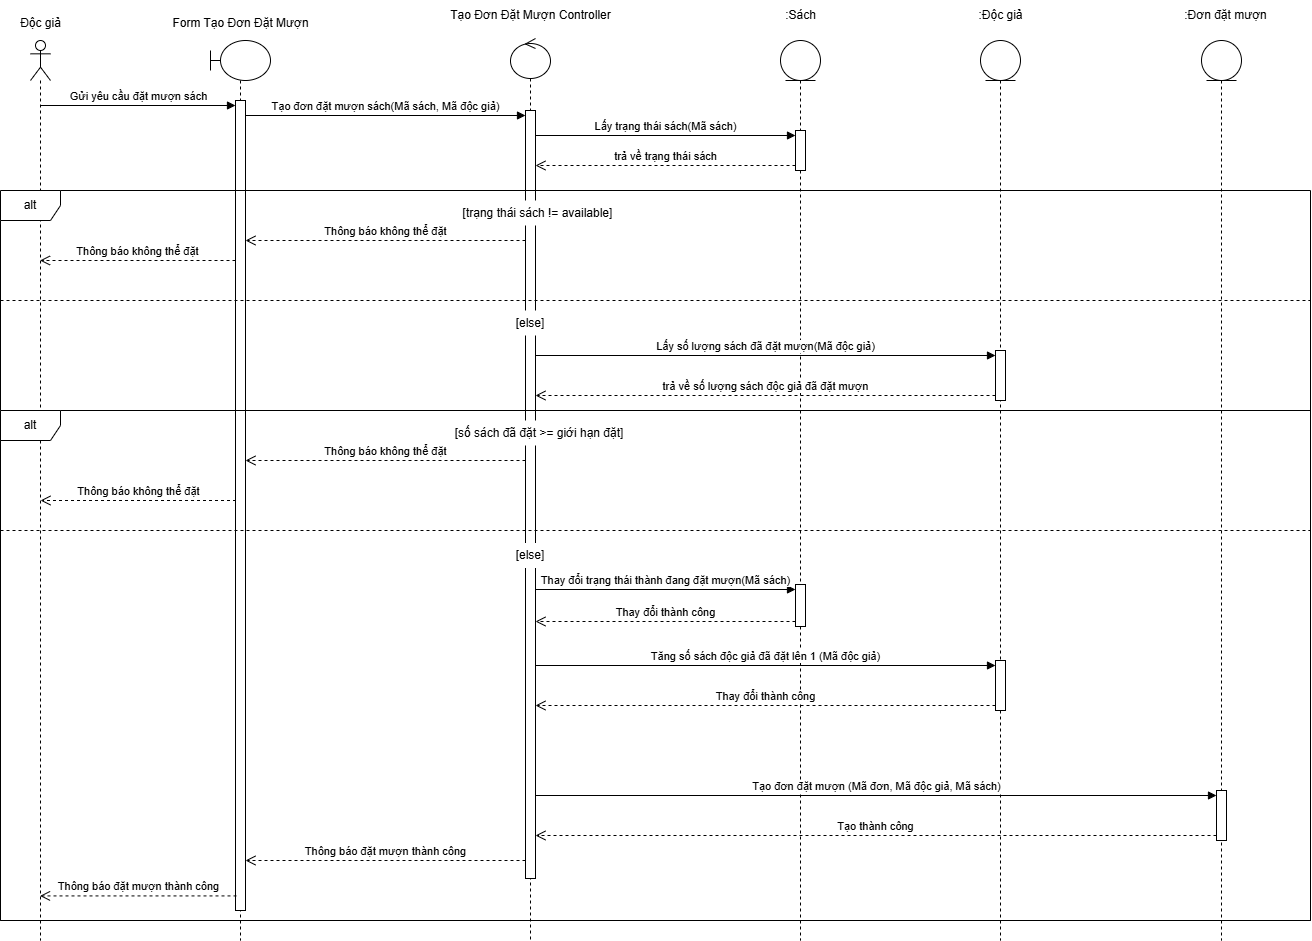

The diagram above was exported from draw.io. Its source (the exported page's mxGraphModel, read from the mxfile embedded in the PNG):
<mxGraphModel dx="1111" dy="1642" grid="1" gridSize="10" guides="1" tooltips="1" connect="1" arrows="1" fold="1" page="1" pageScale="1" pageWidth="827" pageHeight="1169" math="0" shadow="0">
  <root>
    <mxCell id="0" />
    <mxCell id="1" parent="0" />
    <mxCell id="-eMERBRJ6_zqXlaUWua8-1" value="" style="shape=umlLifeline;perimeter=lifelinePerimeter;whiteSpace=wrap;html=1;container=1;dropTarget=0;collapsible=0;recursiveResize=0;outlineConnect=0;portConstraint=eastwest;newEdgeStyle={&quot;curved&quot;:0,&quot;rounded&quot;:0};participant=umlActor;" parent="1" vertex="1">
      <mxGeometry x="70" y="20" width="20" height="900" as="geometry" />
    </mxCell>
    <mxCell id="-eMERBRJ6_zqXlaUWua8-2" value="" style="shape=umlLifeline;perimeter=lifelinePerimeter;whiteSpace=wrap;html=1;container=1;dropTarget=0;collapsible=0;recursiveResize=0;outlineConnect=0;portConstraint=eastwest;newEdgeStyle={&quot;curved&quot;:0,&quot;rounded&quot;:0};participant=umlBoundary;size=40;" parent="1" vertex="1">
      <mxGeometry x="250" y="20" width="60" height="900" as="geometry" />
    </mxCell>
    <mxCell id="91OmMYD4vMx3yiCIwNrO-1" value="" style="html=1;points=[[0,0,0,0,5],[0,1,0,0,-5],[1,0,0,0,5],[1,1,0,0,-5]];perimeter=orthogonalPerimeter;outlineConnect=0;targetShapes=umlLifeline;portConstraint=eastwest;newEdgeStyle={&quot;curved&quot;:0,&quot;rounded&quot;:0};" parent="-eMERBRJ6_zqXlaUWua8-2" vertex="1">
      <mxGeometry x="25" y="60" width="10" height="810" as="geometry" />
    </mxCell>
    <mxCell id="-eMERBRJ6_zqXlaUWua8-3" value="" style="shape=umlLifeline;perimeter=lifelinePerimeter;whiteSpace=wrap;html=1;container=1;dropTarget=0;collapsible=0;recursiveResize=0;outlineConnect=0;portConstraint=eastwest;newEdgeStyle={&quot;curved&quot;:0,&quot;rounded&quot;:0};participant=umlControl;" parent="1" vertex="1">
      <mxGeometry x="550" y="18" width="40" height="902" as="geometry" />
    </mxCell>
    <mxCell id="91OmMYD4vMx3yiCIwNrO-4" value="" style="html=1;points=[[0,0,0,0,5],[0,1,0,0,-5],[1,0,0,0,5],[1,1,0,0,-5]];perimeter=orthogonalPerimeter;outlineConnect=0;targetShapes=umlLifeline;portConstraint=eastwest;newEdgeStyle={&quot;curved&quot;:0,&quot;rounded&quot;:0};" parent="-eMERBRJ6_zqXlaUWua8-3" vertex="1">
      <mxGeometry x="15" y="72" width="10" height="768" as="geometry" />
    </mxCell>
    <mxCell id="91OmMYD4vMx3yiCIwNrO-2" value="Gửi yêu cầu đặt mượn sách" style="html=1;verticalAlign=bottom;endArrow=block;curved=0;rounded=0;entryX=0;entryY=0;entryDx=0;entryDy=5;" parent="1" source="-eMERBRJ6_zqXlaUWua8-1" target="91OmMYD4vMx3yiCIwNrO-1" edge="1">
      <mxGeometry relative="1" as="geometry">
        <mxPoint x="210" y="115" as="sourcePoint" />
      </mxGeometry>
    </mxCell>
    <mxCell id="91OmMYD4vMx3yiCIwNrO-3" value="Thông báo không thể đặt" style="html=1;verticalAlign=bottom;endArrow=open;dashed=1;endSize=8;curved=0;rounded=0;exitX=0;exitY=1;exitDx=0;exitDy=-5;" parent="1" edge="1">
      <mxGeometry relative="1" as="geometry">
        <mxPoint x="79.5" y="239.9999999999999" as="targetPoint" />
        <mxPoint x="275" y="239.9999999999999" as="sourcePoint" />
      </mxGeometry>
    </mxCell>
    <mxCell id="91OmMYD4vMx3yiCIwNrO-5" value="Tạo đơn đặt mượn sách(Mã sách, Mã độc giả)" style="html=1;verticalAlign=bottom;endArrow=block;curved=0;rounded=0;entryX=0;entryY=0;entryDx=0;entryDy=5;" parent="1" source="91OmMYD4vMx3yiCIwNrO-1" target="91OmMYD4vMx3yiCIwNrO-4" edge="1">
      <mxGeometry relative="1" as="geometry">
        <mxPoint x="410" y="105" as="sourcePoint" />
      </mxGeometry>
    </mxCell>
    <mxCell id="91OmMYD4vMx3yiCIwNrO-7" value="" style="shape=umlLifeline;perimeter=lifelinePerimeter;whiteSpace=wrap;html=1;container=1;dropTarget=0;collapsible=0;recursiveResize=0;outlineConnect=0;portConstraint=eastwest;newEdgeStyle={&quot;curved&quot;:0,&quot;rounded&quot;:0};participant=umlEntity;" parent="1" vertex="1">
      <mxGeometry x="820" y="20" width="40" height="900" as="geometry" />
    </mxCell>
    <mxCell id="91OmMYD4vMx3yiCIwNrO-8" value="" style="html=1;points=[[0,0,0,0,5],[0,1,0,0,-5],[1,0,0,0,5],[1,1,0,0,-5]];perimeter=orthogonalPerimeter;outlineConnect=0;targetShapes=umlLifeline;portConstraint=eastwest;newEdgeStyle={&quot;curved&quot;:0,&quot;rounded&quot;:0};" parent="91OmMYD4vMx3yiCIwNrO-7" vertex="1">
      <mxGeometry x="15" y="90" width="10" height="40" as="geometry" />
    </mxCell>
    <mxCell id="wAAG4bDrj-DnWD__QYY8-24" value="" style="html=1;points=[[0,0,0,0,5],[0,1,0,0,-5],[1,0,0,0,5],[1,1,0,0,-5]];perimeter=orthogonalPerimeter;outlineConnect=0;targetShapes=umlLifeline;portConstraint=eastwest;newEdgeStyle={&quot;curved&quot;:0,&quot;rounded&quot;:0};" vertex="1" parent="91OmMYD4vMx3yiCIwNrO-7">
      <mxGeometry x="15" y="544" width="10" height="42" as="geometry" />
    </mxCell>
    <mxCell id="91OmMYD4vMx3yiCIwNrO-9" value="Lấy trạng thái sách(Mã sách)" style="html=1;verticalAlign=bottom;endArrow=block;curved=0;rounded=0;entryX=0;entryY=0;entryDx=0;entryDy=5;" parent="1" source="91OmMYD4vMx3yiCIwNrO-4" target="91OmMYD4vMx3yiCIwNrO-8" edge="1">
      <mxGeometry relative="1" as="geometry">
        <mxPoint x="490" y="115" as="sourcePoint" />
      </mxGeometry>
    </mxCell>
    <mxCell id="91OmMYD4vMx3yiCIwNrO-10" value="trả về trạng thái sách" style="html=1;verticalAlign=bottom;endArrow=open;dashed=1;endSize=8;curved=0;rounded=0;exitX=0;exitY=1;exitDx=0;exitDy=-5;" parent="1" source="91OmMYD4vMx3yiCIwNrO-8" target="91OmMYD4vMx3yiCIwNrO-4" edge="1">
      <mxGeometry relative="1" as="geometry">
        <mxPoint x="490" y="145" as="targetPoint" />
      </mxGeometry>
    </mxCell>
    <mxCell id="91OmMYD4vMx3yiCIwNrO-11" value="Thông báo không thể đặt" style="html=1;verticalAlign=bottom;endArrow=open;dashed=1;endSize=8;curved=0;rounded=0;" parent="1" edge="1">
      <mxGeometry relative="1" as="geometry">
        <mxPoint x="285" y="220" as="targetPoint" />
        <mxPoint x="565" y="220" as="sourcePoint" />
      </mxGeometry>
    </mxCell>
    <mxCell id="wAAG4bDrj-DnWD__QYY8-3" value="[trạng thái sách != available]" style="text;html=1;align=center;verticalAlign=middle;whiteSpace=wrap;rounded=0;fillColor=default;" vertex="1" parent="1">
      <mxGeometry x="500" y="180" width="155" height="25" as="geometry" />
    </mxCell>
    <mxCell id="wAAG4bDrj-DnWD__QYY8-12" value="" style="shape=umlLifeline;perimeter=lifelinePerimeter;whiteSpace=wrap;html=1;container=1;dropTarget=0;collapsible=0;recursiveResize=0;outlineConnect=0;portConstraint=eastwest;newEdgeStyle={&quot;curved&quot;:0,&quot;rounded&quot;:0};participant=umlEntity;" vertex="1" parent="1">
      <mxGeometry x="1020" y="20" width="40" height="900" as="geometry" />
    </mxCell>
    <mxCell id="wAAG4bDrj-DnWD__QYY8-13" value="" style="html=1;points=[[0,0,0,0,5],[0,1,0,0,-5],[1,0,0,0,5],[1,1,0,0,-5]];perimeter=orthogonalPerimeter;outlineConnect=0;targetShapes=umlLifeline;portConstraint=eastwest;newEdgeStyle={&quot;curved&quot;:0,&quot;rounded&quot;:0};" vertex="1" parent="wAAG4bDrj-DnWD__QYY8-12">
      <mxGeometry x="15" y="310" width="10" height="50" as="geometry" />
    </mxCell>
    <mxCell id="wAAG4bDrj-DnWD__QYY8-27" value="" style="html=1;points=[[0,0,0,0,5],[0,1,0,0,-5],[1,0,0,0,5],[1,1,0,0,-5]];perimeter=orthogonalPerimeter;outlineConnect=0;targetShapes=umlLifeline;portConstraint=eastwest;newEdgeStyle={&quot;curved&quot;:0,&quot;rounded&quot;:0};" vertex="1" parent="wAAG4bDrj-DnWD__QYY8-12">
      <mxGeometry x="15" y="620" width="10" height="50" as="geometry" />
    </mxCell>
    <mxCell id="wAAG4bDrj-DnWD__QYY8-14" value="Lấy số lượng sách đã đặt mượn(Mã độc giả)" style="html=1;verticalAlign=bottom;endArrow=block;curved=0;rounded=0;entryX=0;entryY=0;entryDx=0;entryDy=5;" edge="1" target="wAAG4bDrj-DnWD__QYY8-13" parent="1" source="91OmMYD4vMx3yiCIwNrO-4">
      <mxGeometry relative="1" as="geometry">
        <mxPoint x="930" y="205" as="sourcePoint" />
      </mxGeometry>
    </mxCell>
    <mxCell id="wAAG4bDrj-DnWD__QYY8-15" value="trả về số lượng sách độc giả đã đặt mượn" style="html=1;verticalAlign=bottom;endArrow=open;dashed=1;endSize=8;curved=0;rounded=0;exitX=0;exitY=1;exitDx=0;exitDy=-5;" edge="1" source="wAAG4bDrj-DnWD__QYY8-13" parent="1" target="91OmMYD4vMx3yiCIwNrO-4">
      <mxGeometry relative="1" as="geometry">
        <mxPoint x="930" y="275" as="targetPoint" />
      </mxGeometry>
    </mxCell>
    <mxCell id="wAAG4bDrj-DnWD__QYY8-17" value="Thông báo không thể đặt" style="html=1;verticalAlign=bottom;endArrow=open;dashed=1;endSize=8;curved=0;rounded=0;" edge="1" parent="1">
      <mxGeometry relative="1" as="geometry">
        <mxPoint x="285" y="440" as="targetPoint" />
        <mxPoint x="565" y="440" as="sourcePoint" />
      </mxGeometry>
    </mxCell>
    <mxCell id="wAAG4bDrj-DnWD__QYY8-18" value="[số sách đã đặt &amp;gt;= giới hạn đặt]" style="text;html=1;align=center;verticalAlign=middle;whiteSpace=wrap;rounded=0;fillColor=default;" vertex="1" parent="1">
      <mxGeometry x="490" y="400" width="177.5" height="25" as="geometry" />
    </mxCell>
    <mxCell id="wAAG4bDrj-DnWD__QYY8-19" value="" style="shape=umlLifeline;perimeter=lifelinePerimeter;whiteSpace=wrap;html=1;container=1;dropTarget=0;collapsible=0;recursiveResize=0;outlineConnect=0;portConstraint=eastwest;newEdgeStyle={&quot;curved&quot;:0,&quot;rounded&quot;:0};participant=umlEntity;" vertex="1" parent="1">
      <mxGeometry x="1241" y="20" width="40" height="900" as="geometry" />
    </mxCell>
    <mxCell id="wAAG4bDrj-DnWD__QYY8-30" value="" style="html=1;points=[[0,0,0,0,5],[0,1,0,0,-5],[1,0,0,0,5],[1,1,0,0,-5]];perimeter=orthogonalPerimeter;outlineConnect=0;targetShapes=umlLifeline;portConstraint=eastwest;newEdgeStyle={&quot;curved&quot;:0,&quot;rounded&quot;:0};" vertex="1" parent="wAAG4bDrj-DnWD__QYY8-19">
      <mxGeometry x="15" y="750" width="10" height="50" as="geometry" />
    </mxCell>
    <mxCell id="wAAG4bDrj-DnWD__QYY8-25" value="Thay đổi trạng thái thành đang đặt mượn(Mã sách)" style="html=1;verticalAlign=bottom;endArrow=block;curved=0;rounded=0;entryX=0;entryY=0;entryDx=0;entryDy=5;" edge="1" target="wAAG4bDrj-DnWD__QYY8-24" parent="1" source="91OmMYD4vMx3yiCIwNrO-4">
      <mxGeometry relative="1" as="geometry">
        <mxPoint x="666.25" y="405" as="sourcePoint" />
      </mxGeometry>
    </mxCell>
    <mxCell id="wAAG4bDrj-DnWD__QYY8-26" value="Thay đổi thành công" style="html=1;verticalAlign=bottom;endArrow=open;dashed=1;endSize=8;curved=0;rounded=0;exitX=0;exitY=1;exitDx=0;exitDy=-5;" edge="1" source="wAAG4bDrj-DnWD__QYY8-24" parent="1" target="91OmMYD4vMx3yiCIwNrO-4">
      <mxGeometry relative="1" as="geometry">
        <mxPoint x="666.25" y="475" as="targetPoint" />
      </mxGeometry>
    </mxCell>
    <mxCell id="wAAG4bDrj-DnWD__QYY8-28" value="Tăng số sách độc giả đã đặt lên 1 (Mã độc giả)" style="html=1;verticalAlign=bottom;endArrow=block;curved=0;rounded=0;entryX=0;entryY=0;entryDx=0;entryDy=5;" edge="1" target="wAAG4bDrj-DnWD__QYY8-27" parent="1" source="91OmMYD4vMx3yiCIwNrO-4">
      <mxGeometry relative="1" as="geometry">
        <mxPoint x="670" y="335" as="sourcePoint" />
      </mxGeometry>
    </mxCell>
    <mxCell id="wAAG4bDrj-DnWD__QYY8-29" value="Thay đổi thành công" style="html=1;verticalAlign=bottom;endArrow=open;dashed=1;endSize=8;curved=0;rounded=0;exitX=0;exitY=1;exitDx=0;exitDy=-5;" edge="1" source="wAAG4bDrj-DnWD__QYY8-27" parent="1" target="91OmMYD4vMx3yiCIwNrO-4">
      <mxGeometry relative="1" as="geometry">
        <mxPoint x="670" y="405" as="targetPoint" />
      </mxGeometry>
    </mxCell>
    <mxCell id="wAAG4bDrj-DnWD__QYY8-31" value="Tạo đơn đặt mượn (Mã đơn, Mã độc giả, Mã sách)" style="html=1;verticalAlign=bottom;endArrow=block;curved=0;rounded=0;entryX=0;entryY=0;entryDx=0;entryDy=5;" edge="1" target="wAAG4bDrj-DnWD__QYY8-30" parent="1" source="91OmMYD4vMx3yiCIwNrO-4">
      <mxGeometry relative="1" as="geometry">
        <mxPoint x="1070" y="585" as="sourcePoint" />
      </mxGeometry>
    </mxCell>
    <mxCell id="wAAG4bDrj-DnWD__QYY8-32" value="Tạo thành công" style="html=1;verticalAlign=bottom;endArrow=open;dashed=1;endSize=8;curved=0;rounded=0;exitX=0;exitY=1;exitDx=0;exitDy=-5;" edge="1" source="wAAG4bDrj-DnWD__QYY8-30" parent="1" target="91OmMYD4vMx3yiCIwNrO-4">
      <mxGeometry relative="1" as="geometry">
        <mxPoint x="670" y="640" as="targetPoint" />
      </mxGeometry>
    </mxCell>
    <mxCell id="wAAG4bDrj-DnWD__QYY8-33" value="Thông báo đặt mượn thành công" style="html=1;verticalAlign=bottom;endArrow=open;dashed=1;endSize=8;curved=0;rounded=0;" edge="1" parent="1">
      <mxGeometry relative="1" as="geometry">
        <mxPoint x="565" y="840" as="sourcePoint" />
        <mxPoint x="285" y="840" as="targetPoint" />
      </mxGeometry>
    </mxCell>
    <mxCell id="wAAG4bDrj-DnWD__QYY8-34" value="Thông báo đặt mượn thành công" style="html=1;verticalAlign=bottom;endArrow=open;dashed=1;endSize=8;curved=0;rounded=0;exitX=0.1;exitY=0.982;exitDx=0;exitDy=0;exitPerimeter=0;" edge="1" parent="1" source="91OmMYD4vMx3yiCIwNrO-1" target="-eMERBRJ6_zqXlaUWua8-1">
      <mxGeometry relative="1" as="geometry">
        <mxPoint x="270" y="680" as="sourcePoint" />
        <mxPoint x="80" y="680" as="targetPoint" />
      </mxGeometry>
    </mxCell>
    <mxCell id="wAAG4bDrj-DnWD__QYY8-35" value="Thông báo không thể đặt" style="html=1;verticalAlign=bottom;endArrow=open;dashed=1;endSize=8;curved=0;rounded=0;exitX=0;exitY=1;exitDx=0;exitDy=-5;" edge="1" parent="1">
      <mxGeometry relative="1" as="geometry">
        <mxPoint x="80" y="479.9999999999999" as="targetPoint" />
        <mxPoint x="275.5" y="479.9999999999999" as="sourcePoint" />
      </mxGeometry>
    </mxCell>
    <mxCell id="wAAG4bDrj-DnWD__QYY8-36" value="alt" style="shape=umlFrame;whiteSpace=wrap;html=1;pointerEvents=0;" vertex="1" parent="1">
      <mxGeometry x="40" y="170" width="1310" height="730" as="geometry" />
    </mxCell>
    <mxCell id="wAAG4bDrj-DnWD__QYY8-37" value="" style="endArrow=none;dashed=1;html=1;rounded=0;" edge="1" parent="1">
      <mxGeometry width="50" height="50" relative="1" as="geometry">
        <mxPoint x="40" y="280" as="sourcePoint" />
        <mxPoint x="1350" y="280" as="targetPoint" />
      </mxGeometry>
    </mxCell>
    <mxCell id="wAAG4bDrj-DnWD__QYY8-38" value="[else]" style="text;html=1;align=center;verticalAlign=middle;whiteSpace=wrap;rounded=0;fillColor=default;" vertex="1" parent="1">
      <mxGeometry x="545" y="290" width="50" height="25" as="geometry" />
    </mxCell>
    <mxCell id="wAAG4bDrj-DnWD__QYY8-39" value="alt" style="shape=umlFrame;whiteSpace=wrap;html=1;pointerEvents=0;" vertex="1" parent="1">
      <mxGeometry x="40" y="390" width="1310" height="510" as="geometry" />
    </mxCell>
    <mxCell id="wAAG4bDrj-DnWD__QYY8-40" value="[else]" style="text;html=1;align=center;verticalAlign=middle;whiteSpace=wrap;rounded=0;fillColor=default;" vertex="1" parent="1">
      <mxGeometry x="545" y="522.5" width="50" height="25" as="geometry" />
    </mxCell>
    <mxCell id="wAAG4bDrj-DnWD__QYY8-41" value="" style="endArrow=none;dashed=1;html=1;rounded=0;" edge="1" parent="1">
      <mxGeometry width="50" height="50" relative="1" as="geometry">
        <mxPoint x="40" y="510" as="sourcePoint" />
        <mxPoint x="1350" y="510" as="targetPoint" />
      </mxGeometry>
    </mxCell>
    <mxCell id="wAAG4bDrj-DnWD__QYY8-42" value="Độc giả" style="text;html=1;align=center;verticalAlign=middle;resizable=0;points=[];autosize=1;strokeColor=none;fillColor=default;" vertex="1" parent="1">
      <mxGeometry x="50" y="-12" width="60" height="30" as="geometry" />
    </mxCell>
    <mxCell id="wAAG4bDrj-DnWD__QYY8-43" value="Form Tạo Đơn Đặt Mượn" style="text;html=1;align=center;verticalAlign=middle;resizable=0;points=[];autosize=1;strokeColor=none;fillColor=default;" vertex="1" parent="1">
      <mxGeometry x="200" y="-12" width="160" height="30" as="geometry" />
    </mxCell>
    <mxCell id="wAAG4bDrj-DnWD__QYY8-44" value="Tạo Đơn Đặt Mượn Controller" style="text;html=1;align=center;verticalAlign=middle;resizable=0;points=[];autosize=1;strokeColor=none;fillColor=default;" vertex="1" parent="1">
      <mxGeometry x="480" y="-20" width="180" height="30" as="geometry" />
    </mxCell>
    <mxCell id="wAAG4bDrj-DnWD__QYY8-45" value=":Sách" style="text;html=1;align=center;verticalAlign=middle;resizable=0;points=[];autosize=1;strokeColor=none;fillColor=default;" vertex="1" parent="1">
      <mxGeometry x="815" y="-20" width="50" height="30" as="geometry" />
    </mxCell>
    <mxCell id="wAAG4bDrj-DnWD__QYY8-46" value=":Độc giả" style="text;html=1;align=center;verticalAlign=middle;resizable=0;points=[];autosize=1;strokeColor=none;fillColor=default;" vertex="1" parent="1">
      <mxGeometry x="1005" y="-20" width="70" height="30" as="geometry" />
    </mxCell>
    <mxCell id="wAAG4bDrj-DnWD__QYY8-47" value=":Đơn đặt mượn" style="text;html=1;align=center;verticalAlign=middle;resizable=0;points=[];autosize=1;strokeColor=none;fillColor=default;" vertex="1" parent="1">
      <mxGeometry x="1210" y="-20" width="110" height="30" as="geometry" />
    </mxCell>
  </root>
</mxGraphModel>